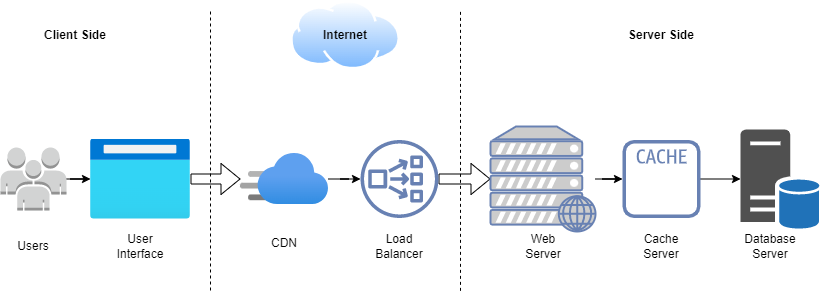

The diagram above was exported from draw.io. Its source (the exported page's mxGraphModel, read from the mxfile embedded in the PNG):
<mxGraphModel dx="957" dy="689" grid="1" gridSize="10" guides="1" tooltips="1" connect="1" arrows="1" fold="1" page="1" pageScale="1" pageWidth="850" pageHeight="1100" math="0" shadow="0">
  <root>
    <mxCell id="0" />
    <mxCell id="1" parent="0" />
    <mxCell id="lO03zVnYnMTGk0Np8pso-33" value="" style="edgeStyle=orthogonalEdgeStyle;shape=flexArrow;rounded=0;orthogonalLoop=1;jettySize=auto;html=1;" edge="1" parent="1" source="lO03zVnYnMTGk0Np8pso-3" target="lO03zVnYnMTGk0Np8pso-4">
      <mxGeometry relative="1" as="geometry" />
    </mxCell>
    <mxCell id="lO03zVnYnMTGk0Np8pso-3" value="" style="aspect=fixed;html=1;points=[];align=center;image;fontSize=12;image=img/lib/azure2/general/Browser.svg;fillColor=#6881B3;strokeColor=none;fontColor=#232F3E;sketch=0;gradientColor=none;dashed=0;fontStyle=0;" vertex="1" parent="1">
      <mxGeometry x="100" y="328.5" width="100" height="80" as="geometry" />
    </mxCell>
    <mxCell id="lO03zVnYnMTGk0Np8pso-13" value="" style="edgeStyle=orthogonalEdgeStyle;rounded=0;orthogonalLoop=1;jettySize=auto;html=1;" edge="1" parent="1" source="lO03zVnYnMTGk0Np8pso-4" target="lO03zVnYnMTGk0Np8pso-5">
      <mxGeometry relative="1" as="geometry" />
    </mxCell>
    <mxCell id="lO03zVnYnMTGk0Np8pso-4" value="" style="aspect=fixed;html=1;points=[];align=center;image;fontSize=12;image=img/lib/azure2/networking/CDN_Profiles.svg;fillColor=#6881B3;strokeColor=none;fontColor=#232F3E;sketch=0;gradientColor=none;dashed=0;fontStyle=0;" vertex="1" parent="1">
      <mxGeometry x="250" y="342.62" width="88" height="51.76" as="geometry" />
    </mxCell>
    <mxCell id="lO03zVnYnMTGk0Np8pso-34" value="" style="edgeStyle=orthogonalEdgeStyle;shape=flexArrow;rounded=0;orthogonalLoop=1;jettySize=auto;html=1;" edge="1" parent="1" source="lO03zVnYnMTGk0Np8pso-5" target="lO03zVnYnMTGk0Np8pso-6">
      <mxGeometry relative="1" as="geometry" />
    </mxCell>
    <mxCell id="lO03zVnYnMTGk0Np8pso-5" value="" style="sketch=0;outlineConnect=0;fontColor=#232F3E;gradientColor=none;fillColor=#6881B3;strokeColor=none;dashed=0;verticalLabelPosition=bottom;verticalAlign=top;align=center;html=1;fontSize=12;fontStyle=0;aspect=fixed;pointerEvents=1;shape=mxgraph.aws4.network_load_balancer;" vertex="1" parent="1">
      <mxGeometry x="370" y="329.5" width="78" height="78" as="geometry" />
    </mxCell>
    <mxCell id="lO03zVnYnMTGk0Np8pso-14" value="" style="edgeStyle=orthogonalEdgeStyle;rounded=0;orthogonalLoop=1;jettySize=auto;html=1;" edge="1" parent="1" source="lO03zVnYnMTGk0Np8pso-6" target="lO03zVnYnMTGk0Np8pso-8">
      <mxGeometry relative="1" as="geometry" />
    </mxCell>
    <mxCell id="lO03zVnYnMTGk0Np8pso-6" value="" style="fontColor=#0066CC;verticalAlign=top;verticalLabelPosition=bottom;labelPosition=center;align=center;html=1;outlineConnect=0;fillColor=#CCCCCC;strokeColor=#6881B3;gradientColor=none;gradientDirection=north;strokeWidth=2;shape=mxgraph.networks.web_server;" vertex="1" parent="1">
      <mxGeometry x="500" y="316" width="105" height="105" as="geometry" />
    </mxCell>
    <mxCell id="lO03zVnYnMTGk0Np8pso-7" value="" style="sketch=0;pointerEvents=1;shadow=0;dashed=0;html=1;strokeColor=none;fillColor=#505050;labelPosition=center;verticalLabelPosition=bottom;verticalAlign=top;outlineConnect=0;align=center;shape=mxgraph.office.servers.database_server_blue;" vertex="1" parent="1">
      <mxGeometry x="750" y="319" width="80" height="99" as="geometry" />
    </mxCell>
    <mxCell id="lO03zVnYnMTGk0Np8pso-15" value="" style="edgeStyle=orthogonalEdgeStyle;rounded=0;orthogonalLoop=1;jettySize=auto;html=1;" edge="1" parent="1" source="lO03zVnYnMTGk0Np8pso-8" target="lO03zVnYnMTGk0Np8pso-7">
      <mxGeometry relative="1" as="geometry" />
    </mxCell>
    <mxCell id="lO03zVnYnMTGk0Np8pso-8" value="" style="sketch=0;outlineConnect=0;fontColor=#232F3E;gradientColor=none;fillColor=#6881B3;strokeColor=none;dashed=0;verticalLabelPosition=bottom;verticalAlign=top;align=center;html=1;fontSize=12;fontStyle=0;aspect=fixed;pointerEvents=1;shape=mxgraph.aws4.cache_node;" vertex="1" parent="1">
      <mxGeometry x="632" y="329.5" width="78" height="78" as="geometry" />
    </mxCell>
    <mxCell id="lO03zVnYnMTGk0Np8pso-12" value="" style="aspect=fixed;perimeter=ellipsePerimeter;html=1;align=center;shadow=0;dashed=0;spacingTop=3;image;image=img/lib/active_directory/internet_cloud.svg;fillColor=#6881B3;" vertex="1" parent="1">
      <mxGeometry x="300" y="190" width="110" height="69.3" as="geometry" />
    </mxCell>
    <mxCell id="lO03zVnYnMTGk0Np8pso-16" value="Client Side" style="text;html=1;strokeColor=none;fillColor=none;align=center;verticalAlign=middle;whiteSpace=wrap;rounded=0;fontStyle=1" vertex="1" parent="1">
      <mxGeometry x="50" y="209.65" width="70" height="30" as="geometry" />
    </mxCell>
    <mxCell id="lO03zVnYnMTGk0Np8pso-17" value="Server Side" style="text;html=1;strokeColor=none;fillColor=none;align=center;verticalAlign=middle;whiteSpace=wrap;rounded=0;fontStyle=1" vertex="1" parent="1">
      <mxGeometry x="636" y="209.65" width="70" height="30" as="geometry" />
    </mxCell>
    <mxCell id="lO03zVnYnMTGk0Np8pso-18" value="Internet" style="text;html=1;strokeColor=none;fillColor=none;align=center;verticalAlign=middle;whiteSpace=wrap;rounded=0;fontStyle=1" vertex="1" parent="1">
      <mxGeometry x="320" y="209.65" width="70" height="30" as="geometry" />
    </mxCell>
    <mxCell id="lO03zVnYnMTGk0Np8pso-19" value="" style="endArrow=none;dashed=1;html=1;rounded=0;" edge="1" parent="1">
      <mxGeometry width="50" height="50" relative="1" as="geometry">
        <mxPoint x="220" y="480" as="sourcePoint" />
        <mxPoint x="220" y="199.65" as="targetPoint" />
      </mxGeometry>
    </mxCell>
    <mxCell id="lO03zVnYnMTGk0Np8pso-20" value="" style="endArrow=none;dashed=1;html=1;rounded=0;" edge="1" parent="1">
      <mxGeometry width="50" height="50" relative="1" as="geometry">
        <mxPoint x="470" y="480.35" as="sourcePoint" />
        <mxPoint x="470" y="199.99999999999997" as="targetPoint" />
      </mxGeometry>
    </mxCell>
    <mxCell id="lO03zVnYnMTGk0Np8pso-22" value="" style="edgeStyle=orthogonalEdgeStyle;rounded=0;orthogonalLoop=1;jettySize=auto;html=1;" edge="1" parent="1" source="lO03zVnYnMTGk0Np8pso-21" target="lO03zVnYnMTGk0Np8pso-3">
      <mxGeometry relative="1" as="geometry" />
    </mxCell>
    <mxCell id="lO03zVnYnMTGk0Np8pso-21" value="" style="outlineConnect=0;dashed=0;verticalLabelPosition=bottom;verticalAlign=top;align=center;html=1;shape=mxgraph.aws3.users;fillColor=#D2D3D3;gradientColor=none;" vertex="1" parent="1">
      <mxGeometry x="10" y="337" width="66" height="63" as="geometry" />
    </mxCell>
    <mxCell id="lO03zVnYnMTGk0Np8pso-23" value="Users" style="text;html=1;strokeColor=none;fillColor=none;align=center;verticalAlign=middle;whiteSpace=wrap;rounded=0;" vertex="1" parent="1">
      <mxGeometry x="13" y="421" width="60" height="30" as="geometry" />
    </mxCell>
    <mxCell id="lO03zVnYnMTGk0Np8pso-24" value="User Interface" style="text;html=1;strokeColor=none;fillColor=none;align=center;verticalAlign=middle;whiteSpace=wrap;rounded=0;" vertex="1" parent="1">
      <mxGeometry x="120" y="421" width="60" height="30" as="geometry" />
    </mxCell>
    <mxCell id="lO03zVnYnMTGk0Np8pso-25" value="CDN" style="text;html=1;strokeColor=none;fillColor=none;align=center;verticalAlign=middle;whiteSpace=wrap;rounded=0;" vertex="1" parent="1">
      <mxGeometry x="264" y="418" width="60" height="30" as="geometry" />
    </mxCell>
    <mxCell id="lO03zVnYnMTGk0Np8pso-26" value="Load Balancer" style="text;html=1;strokeColor=none;fillColor=none;align=center;verticalAlign=middle;whiteSpace=wrap;rounded=0;" vertex="1" parent="1">
      <mxGeometry x="379" y="421" width="60" height="30" as="geometry" />
    </mxCell>
    <mxCell id="lO03zVnYnMTGk0Np8pso-27" value="Web Server" style="text;html=1;strokeColor=none;fillColor=none;align=center;verticalAlign=middle;whiteSpace=wrap;rounded=0;" vertex="1" parent="1">
      <mxGeometry x="522.5" y="421" width="60" height="30" as="geometry" />
    </mxCell>
    <mxCell id="lO03zVnYnMTGk0Np8pso-28" value="Cache Server" style="text;html=1;strokeColor=none;fillColor=none;align=center;verticalAlign=middle;whiteSpace=wrap;rounded=0;" vertex="1" parent="1">
      <mxGeometry x="641" y="421" width="60" height="30" as="geometry" />
    </mxCell>
    <mxCell id="lO03zVnYnMTGk0Np8pso-29" value="Database Server" style="text;html=1;strokeColor=none;fillColor=none;align=center;verticalAlign=middle;whiteSpace=wrap;rounded=0;" vertex="1" parent="1">
      <mxGeometry x="750" y="421" width="60" height="30" as="geometry" />
    </mxCell>
  </root>
</mxGraphModel>